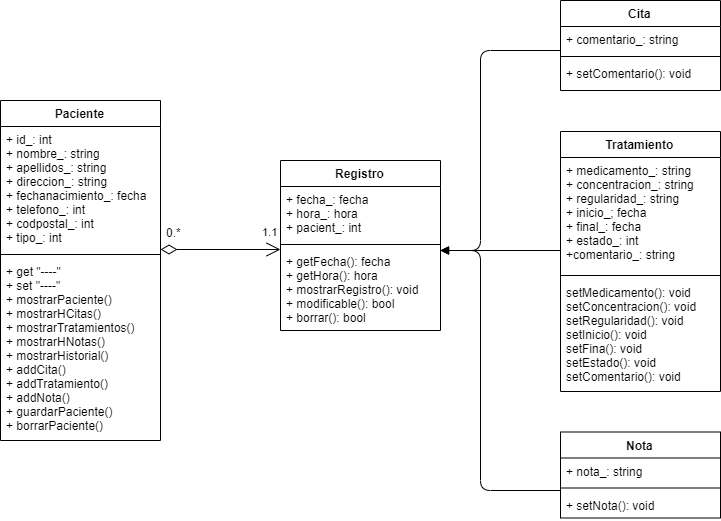

The diagram above was exported from draw.io. Its source (the exported page's mxGraphModel, read from the mxfile embedded in the PNG):
<mxGraphModel dx="1205" dy="666" grid="1" gridSize="10" guides="1" tooltips="1" connect="1" arrows="1" fold="1" page="1" pageScale="1" pageWidth="827" pageHeight="1169" math="0" shadow="0">
  <root>
    <mxCell id="0" />
    <mxCell id="1" parent="0" />
    <mxCell id="RfD7f8O184MrSpGz2rtI-1" value="Paciente" style="swimlane;fontStyle=1;align=center;verticalAlign=top;childLayout=stackLayout;horizontal=1;startSize=26;horizontalStack=0;resizeParent=1;resizeParentMax=0;resizeLast=0;collapsible=1;marginBottom=0;" vertex="1" parent="1">
      <mxGeometry x="80" y="210" width="160" height="340" as="geometry" />
    </mxCell>
    <mxCell id="RfD7f8O184MrSpGz2rtI-2" value="+ id_: int&#10;+ nombre_: string&#10;+ apellidos_: string&#10;+ direccion_: string&#10;+ fechanacimiento_: fecha&#10;+ telefono_: int&#10;+ codpostal_: int&#10;+ tipo_: int" style="text;strokeColor=none;fillColor=none;align=left;verticalAlign=top;spacingLeft=4;spacingRight=4;overflow=hidden;rotatable=0;points=[[0,0.5],[1,0.5]];portConstraint=eastwest;" vertex="1" parent="RfD7f8O184MrSpGz2rtI-1">
      <mxGeometry y="26" width="160" height="124" as="geometry" />
    </mxCell>
    <mxCell id="RfD7f8O184MrSpGz2rtI-3" value="" style="line;strokeWidth=1;fillColor=none;align=left;verticalAlign=middle;spacingTop=-1;spacingLeft=3;spacingRight=3;rotatable=0;labelPosition=right;points=[];portConstraint=eastwest;" vertex="1" parent="RfD7f8O184MrSpGz2rtI-1">
      <mxGeometry y="150" width="160" height="8" as="geometry" />
    </mxCell>
    <mxCell id="RfD7f8O184MrSpGz2rtI-4" value="+ get &quot;----&quot;&#10;+ set &quot;----&quot;&#10;+ mostrarPaciente()&#10;+ mostrarHCitas()&#10;+ mostrarTratamientos()&#10;+ mostrarHNotas()&#10;+ mostrarHistorial()&#10;+ addCita()&#10;+ addTratamiento()&#10;+ addNota()&#10;+ guardarPaciente()&#10;+ borrarPaciente()" style="text;strokeColor=none;fillColor=none;align=left;verticalAlign=top;spacingLeft=4;spacingRight=4;overflow=hidden;rotatable=0;points=[[0,0.5],[1,0.5]];portConstraint=eastwest;" vertex="1" parent="RfD7f8O184MrSpGz2rtI-1">
      <mxGeometry y="158" width="160" height="182" as="geometry" />
    </mxCell>
    <mxCell id="RfD7f8O184MrSpGz2rtI-5" value="Nota" style="swimlane;fontStyle=1;align=center;verticalAlign=top;childLayout=stackLayout;horizontal=1;startSize=26;horizontalStack=0;resizeParent=1;resizeParentMax=0;resizeLast=0;collapsible=1;marginBottom=0;" vertex="1" parent="1">
      <mxGeometry x="640" y="541.5" width="160" height="86" as="geometry" />
    </mxCell>
    <mxCell id="RfD7f8O184MrSpGz2rtI-6" value="+ nota_: string" style="text;strokeColor=none;fillColor=none;align=left;verticalAlign=top;spacingLeft=4;spacingRight=4;overflow=hidden;rotatable=0;points=[[0,0.5],[1,0.5]];portConstraint=eastwest;" vertex="1" parent="RfD7f8O184MrSpGz2rtI-5">
      <mxGeometry y="26" width="160" height="26" as="geometry" />
    </mxCell>
    <mxCell id="RfD7f8O184MrSpGz2rtI-7" value="" style="line;strokeWidth=1;fillColor=none;align=left;verticalAlign=middle;spacingTop=-1;spacingLeft=3;spacingRight=3;rotatable=0;labelPosition=right;points=[];portConstraint=eastwest;" vertex="1" parent="RfD7f8O184MrSpGz2rtI-5">
      <mxGeometry y="52" width="160" height="8" as="geometry" />
    </mxCell>
    <mxCell id="RfD7f8O184MrSpGz2rtI-8" value="+ setNota(): void" style="text;strokeColor=none;fillColor=none;align=left;verticalAlign=top;spacingLeft=4;spacingRight=4;overflow=hidden;rotatable=0;points=[[0,0.5],[1,0.5]];portConstraint=eastwest;" vertex="1" parent="RfD7f8O184MrSpGz2rtI-5">
      <mxGeometry y="60" width="160" height="26" as="geometry" />
    </mxCell>
    <mxCell id="RfD7f8O184MrSpGz2rtI-9" value="Tratamiento" style="swimlane;fontStyle=1;align=center;verticalAlign=top;childLayout=stackLayout;horizontal=1;startSize=26;horizontalStack=0;resizeParent=1;resizeParentMax=0;resizeLast=0;collapsible=1;marginBottom=0;" vertex="1" parent="1">
      <mxGeometry x="640" y="241" width="160" height="260" as="geometry" />
    </mxCell>
    <mxCell id="RfD7f8O184MrSpGz2rtI-10" value="+ medicamento_: string&#10;+ concentracion_: string&#10;+ regularidad_: string&#10;+ inicio_; fecha&#10;+ final_: fecha&#10;+ estado_: int&#10;+comentario_: string" style="text;strokeColor=none;fillColor=none;align=left;verticalAlign=top;spacingLeft=4;spacingRight=4;overflow=hidden;rotatable=0;points=[[0,0.5],[1,0.5]];portConstraint=eastwest;" vertex="1" parent="RfD7f8O184MrSpGz2rtI-9">
      <mxGeometry y="26" width="160" height="114" as="geometry" />
    </mxCell>
    <mxCell id="RfD7f8O184MrSpGz2rtI-11" value="" style="line;strokeWidth=1;fillColor=none;align=left;verticalAlign=middle;spacingTop=-1;spacingLeft=3;spacingRight=3;rotatable=0;labelPosition=right;points=[];portConstraint=eastwest;" vertex="1" parent="RfD7f8O184MrSpGz2rtI-9">
      <mxGeometry y="140" width="160" height="8" as="geometry" />
    </mxCell>
    <mxCell id="RfD7f8O184MrSpGz2rtI-12" value="setMedicamento(): void&#10;setConcentracion(): void&#10;setRegularidad(): void&#10;setInicio(): void&#10;setFina(): void&#10;setEstado(): void&#10;setComentario(): void" style="text;strokeColor=none;fillColor=none;align=left;verticalAlign=top;spacingLeft=4;spacingRight=4;overflow=hidden;rotatable=0;points=[[0,0.5],[1,0.5]];portConstraint=eastwest;" vertex="1" parent="RfD7f8O184MrSpGz2rtI-9">
      <mxGeometry y="148" width="160" height="112" as="geometry" />
    </mxCell>
    <mxCell id="RfD7f8O184MrSpGz2rtI-13" value="Cita" style="swimlane;fontStyle=1;align=center;verticalAlign=top;childLayout=stackLayout;horizontal=1;startSize=26;horizontalStack=0;resizeParent=1;resizeParentMax=0;resizeLast=0;collapsible=1;marginBottom=0;" vertex="1" parent="1">
      <mxGeometry x="640" y="110" width="160" height="90" as="geometry" />
    </mxCell>
    <mxCell id="RfD7f8O184MrSpGz2rtI-14" value="+ comentario_: string" style="text;strokeColor=none;fillColor=none;align=left;verticalAlign=top;spacingLeft=4;spacingRight=4;overflow=hidden;rotatable=0;points=[[0,0.5],[1,0.5]];portConstraint=eastwest;" vertex="1" parent="RfD7f8O184MrSpGz2rtI-13">
      <mxGeometry y="26" width="160" height="26" as="geometry" />
    </mxCell>
    <mxCell id="RfD7f8O184MrSpGz2rtI-15" value="" style="line;strokeWidth=1;fillColor=none;align=left;verticalAlign=middle;spacingTop=-1;spacingLeft=3;spacingRight=3;rotatable=0;labelPosition=right;points=[];portConstraint=eastwest;" vertex="1" parent="RfD7f8O184MrSpGz2rtI-13">
      <mxGeometry y="52" width="160" height="8" as="geometry" />
    </mxCell>
    <mxCell id="RfD7f8O184MrSpGz2rtI-16" value="+ setComentario(): void" style="text;strokeColor=none;fillColor=none;align=left;verticalAlign=top;spacingLeft=4;spacingRight=4;overflow=hidden;rotatable=0;points=[[0,0.5],[1,0.5]];portConstraint=eastwest;" vertex="1" parent="RfD7f8O184MrSpGz2rtI-13">
      <mxGeometry y="60" width="160" height="30" as="geometry" />
    </mxCell>
    <mxCell id="RfD7f8O184MrSpGz2rtI-17" value="Registro" style="swimlane;fontStyle=1;align=center;verticalAlign=top;childLayout=stackLayout;horizontal=1;startSize=26;horizontalStack=0;resizeParent=1;resizeParentMax=0;resizeLast=0;collapsible=1;marginBottom=0;" vertex="1" parent="1">
      <mxGeometry x="360" y="270" width="160" height="170" as="geometry" />
    </mxCell>
    <mxCell id="RfD7f8O184MrSpGz2rtI-18" value="+ fecha_: fecha&#10;+ hora_: hora&#10;+ pacient_: int" style="text;strokeColor=none;fillColor=none;align=left;verticalAlign=top;spacingLeft=4;spacingRight=4;overflow=hidden;rotatable=0;points=[[0,0.5],[1,0.5]];portConstraint=eastwest;" vertex="1" parent="RfD7f8O184MrSpGz2rtI-17">
      <mxGeometry y="26" width="160" height="54" as="geometry" />
    </mxCell>
    <mxCell id="RfD7f8O184MrSpGz2rtI-19" value="" style="line;strokeWidth=1;fillColor=none;align=left;verticalAlign=middle;spacingTop=-1;spacingLeft=3;spacingRight=3;rotatable=0;labelPosition=right;points=[];portConstraint=eastwest;" vertex="1" parent="RfD7f8O184MrSpGz2rtI-17">
      <mxGeometry y="80" width="160" height="8" as="geometry" />
    </mxCell>
    <mxCell id="RfD7f8O184MrSpGz2rtI-20" value="+ getFecha(): fecha&#10;+ getHora(): hora&#10;+ mostrarRegistro(): void&#10;+ modificable(): bool&#10;+ borrar(): bool" style="text;strokeColor=none;fillColor=none;align=left;verticalAlign=top;spacingLeft=4;spacingRight=4;overflow=hidden;rotatable=0;points=[[0,0.5],[1,0.5]];portConstraint=eastwest;" vertex="1" parent="RfD7f8O184MrSpGz2rtI-17">
      <mxGeometry y="88" width="160" height="82" as="geometry" />
    </mxCell>
    <mxCell id="RfD7f8O184MrSpGz2rtI-27" value="1.1" style="endArrow=open;html=1;endSize=12;startArrow=diamondThin;startSize=14;startFill=0;edgeStyle=orthogonalEdgeStyle;align=left;verticalAlign=bottom;" edge="1" parent="1">
      <mxGeometry x="0.6667" y="9" relative="1" as="geometry">
        <mxPoint x="240" y="359" as="sourcePoint" />
        <mxPoint x="360" y="359" as="targetPoint" />
        <mxPoint as="offset" />
      </mxGeometry>
    </mxCell>
    <mxCell id="RfD7f8O184MrSpGz2rtI-28" value="" style="html=1;verticalAlign=bottom;endArrow=block;" edge="1" parent="1">
      <mxGeometry width="80" relative="1" as="geometry">
        <mxPoint x="640" y="600" as="sourcePoint" />
        <mxPoint x="520" y="360" as="targetPoint" />
        <Array as="points">
          <mxPoint x="560" y="600" />
          <mxPoint x="560" y="360" />
        </Array>
      </mxGeometry>
    </mxCell>
    <mxCell id="RfD7f8O184MrSpGz2rtI-29" value="" style="html=1;verticalAlign=bottom;endArrow=block;" edge="1" parent="1">
      <mxGeometry width="80" relative="1" as="geometry">
        <mxPoint x="640" y="360" as="sourcePoint" />
        <mxPoint x="520" y="360" as="targetPoint" />
      </mxGeometry>
    </mxCell>
    <mxCell id="RfD7f8O184MrSpGz2rtI-30" value="" style="html=1;verticalAlign=bottom;endArrow=block;" edge="1" parent="1">
      <mxGeometry width="80" relative="1" as="geometry">
        <mxPoint x="640" y="160" as="sourcePoint" />
        <mxPoint x="520" y="360" as="targetPoint" />
        <Array as="points">
          <mxPoint x="560" y="160" />
          <mxPoint x="560" y="360" />
        </Array>
      </mxGeometry>
    </mxCell>
    <mxCell id="RfD7f8O184MrSpGz2rtI-31" value="0.*" style="text;strokeColor=none;fillColor=none;align=left;verticalAlign=top;spacingLeft=4;spacingRight=4;overflow=hidden;rotatable=0;points=[[0,0.5],[1,0.5]];portConstraint=eastwest;" vertex="1" parent="1">
      <mxGeometry x="240" y="329" width="100" height="26" as="geometry" />
    </mxCell>
  </root>
</mxGraphModel>